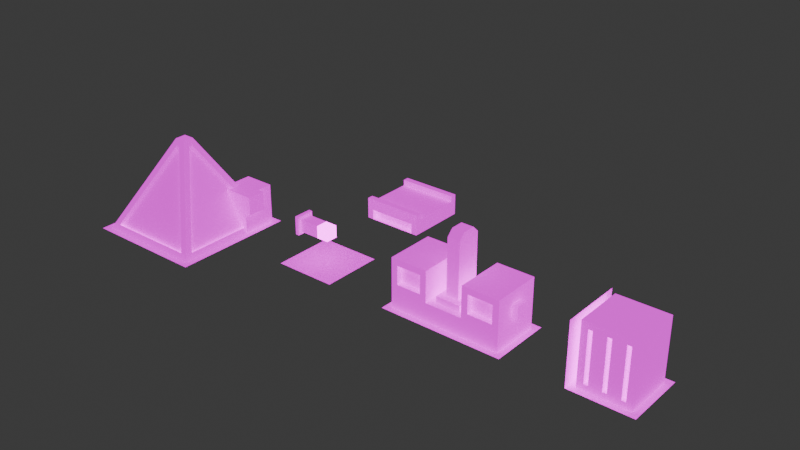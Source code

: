 # Source: Buildings.blend  (saved by Blender 4.4.30; exported with 4.5.12 LTS)
import bpy
from mathutils import Matrix  # noqa: F401  (used for matrix-valued properties, if any)

bpy.ops.wm.read_factory_settings(use_empty=True)
scene = bpy.context.scene
scene.name = 'Scene'

# ---- collections
col_collection = bpy.data.collections.new('Collection'); scene.collection.children.link(col_collection)

# ---- images (referenced by path relative to the original .blend; pixels are not part of the script)
import os
ASSET_DIR = os.environ.get("B2B_ASSET_DIR", "")  # directory of the original .blend (textures are referenced by path, not embedded)
HERE = os.path.dirname(os.path.abspath(__file__))  # packed textures are extracted next to this script under _unpacked/

def load_image(name, relpath, width, height, colorspace="sRGB"):
    """Load a texture the original file referenced (path relative to the .blend, or extracted next to this script)."""
    p = next((c for c in (os.path.join(HERE, relpath), os.path.join(ASSET_DIR, relpath)) if relpath and os.path.exists(c)), "")
    if p:
        img = bpy.data.images.load(p, check_existing=True)
        img.name = name
    else:  # same state as the original file: an image datablock whose file is absent (Cycles renders it pink)
        img = bpy.data.images.new(name, width, height)
        img.source = "FILE"
        img.filepath = "//" + (relpath or name)
    img.colorspace_settings.name = colorspace
    return img
img_imphenziapixpal_basecolor_2k_png = load_image('ImphenziaPixPal_BaseColor_2K.png', 'ImphenziaPixPal_BaseColor_2K.png', 1024, 1024, 'sRGB')
img_imphenziapixpal_emission_2k_png = load_image('ImphenziaPixPal_Emission_2K.png', 'ImphenziaPixPal_Emission_2K.png', 1024, 1024, 'sRGB')

# ---- materials (node trees are filled in below, after node groups)
mat_impmaterial = bpy.data.materials.new('ImpMaterial')
mat_impmaterial.diffuse_color = (1.0, 0.9432, 0.9432, 1.0)

# ---- material node trees
mat_impmaterial.use_nodes = True; mat_impmaterial.node_tree.nodes.clear()
_N = mat_impmaterial.node_tree.nodes; _L = mat_impmaterial.node_tree.links
n0 = _N.new('ShaderNodeOutputMaterial'); n0.name = 'Material Output'; n0.location = (300, 300)
n1 = _N.new('ShaderNodeBsdfPrincipled'); n1.name = 'Principled BSDF'; n1.location = (10, 300)
n1.inputs[2].default_value = 1.0
n1.inputs[28].default_value = 1.0
n2 = _N.new('ShaderNodeTexImage'); n2.name = 'Image Texture'; n2.location = (-381, 447)
n2.image = img_imphenziapixpal_basecolor_2k_png
n3 = _N.new('ShaderNodeTexImage'); n3.name = 'Image Texture.001'; n3.location = (-380, 116)
n3.image = img_imphenziapixpal_emission_2k_png
_L.new(n1.outputs[0], n0.inputs[0])
_L.new(n2.outputs[0], n1.inputs[0])
_L.new(n3.outputs[0], n1.inputs[27])
n0.is_active_output = True

# ---- world
world_world = bpy.data.worlds.new('World'); scene.world = world_world
world_world.use_nodes = True; world_world.node_tree.nodes.clear()
_N = world_world.node_tree.nodes; _L = world_world.node_tree.links
n0 = _N.new('ShaderNodeOutputWorld'); n0.name = 'World Output'; n0.location = (300, 300)
n1 = _N.new('ShaderNodeBackground'); n1.name = 'Background'; n1.location = (10, 300)
n1.inputs[0].default_value = (0.05088, 0.05088, 0.05088, 1.0)
_L.new(n1.outputs[0], n0.inputs[0])
n0.is_active_output = True
world_world.color = (0.05088, 0.05088, 0.05088)
world_world.sun_shadow_jitter_overblur = 0.0

# ---- meshes
me_grass = bpy.data.meshes.new('Grass')
me_grass.from_pydata([(-0.5, -0.5, 0.0), (0.5, -0.5, 0.0), (-0.5, 0.5, 0.0), (0.5, 0.5, 0.0)], [], [(0, 1, 3, 2)])
_uv = me_grass.uv_layers.new(name='UVMap')
_uv.uv.foreach_set('vector', [0.01479, 0.6612, 0.01479, 0.6612, 0.01479, 0.6612, 0.01479, 0.6612])
me_grass.materials.append(mat_impmaterial)
me_grass.update()
me_miner = bpy.data.meshes.new('Miner')
me_miner.from_pydata([(-1.5, -1.5, 0.0), (0.5, -1.5, 0.0), (-1.5, 0.5, 0.0), (0.5, 0.5, 0.0), (-1.4, 0.4, 0.0), (-1.4, -1.4, 0.0), (0.4, -1.4, 0.0), (0.4, 0.4, 0.0), (-0.59, -0.41, 1.5), (-0.59, -0.59, 1.5), (-0.41, -0.59, 1.5), (-0.41, -0.41, 1.5), (0.2418, 0.3525, 0.08799), (-1.242, 0.3525, 0.08799), (-0.5268, -0.3625, 1.412), (-0.4732, -0.3625, 1.412), (-1.242, -1.352, 0.08799), (0.2418, -1.352, 0.08799), (-0.4732, -0.6375, 1.412), (-0.5268, -0.6375, 1.412), (0.3525, -1.242, 0.08799), (0.3525, 0.2418, 0.08799), (-0.3625, -0.4732, 1.412), (-0.3625, -0.5268, 1.412), (-1.352, 0.2418, 0.08799), (-1.352, -1.242, 0.08799), (-0.6375, -0.5268, 1.412), (-0.6375, -0.4732, 1.412), (0.2418, 0.3525, -0.01201), (-1.242, 0.3525, -0.01201), (-0.4732, -0.3625, 1.312), (-0.5268, -0.3625, 1.312), (-1.242, -1.352, -0.01201), (0.2418, -1.352, -0.01201), (-0.5268, -0.6375, 1.312), (-0.4732, -0.6375, 1.312), (0.3525, -1.242, -0.01201), (0.3525, 0.2418, -0.01201), (-0.3625, -0.5268, 1.312), (-0.3625, -0.4732, 1.312), (-1.352, 0.2418, -0.01201), (-1.352, -1.242, -0.01201), (-0.6375, -0.4732, 1.312), (-0.6375, -0.5268, 1.312), (0.5, -0.1, 0.6), (0.5, 0.1, 0.6), (0.5, 0.1, 0.4), (0.5, -0.1, 0.4), (0.5, 0.05, 0.55), (0.5, -0.05, 0.55), (0.5, -0.05, 0.45), (0.5, 0.05, 0.45), (0.5, 0.15, 0.65), (0.4, 0.15, 0.65), (0.4, -0.15, 0.35), (0.4, 0.15, 0.35), (0.5, 0.15, 0.35), (0.5, -0.15, 0.65), (0.5, -0.15, 0.35), (0.4, 0.15, 0.0), (0.4, 0.4, 0.65), (0.4, 0.4, 0.35), (-0.1, 0.4, 0.65), (-0.1, 0.4, 0.35), (-0.1, 0.4, 0.0), (-0.1, -0.15, 0.65), (-0.1, -0.15, 0.35), (-0.1, -0.15, 0.0), (0.4, -0.15, 0.65), (0.4, -0.15, 0.0), (-0.1, 0.15, 0.65)], [], [(18, 19, 34, 35), (5, 4, 2, 0), (6, 5, 0, 1), (7, 6, 1, 3), (4, 7, 3, 2), (9, 10, 11, 8), (21, 22, 39, 37), (14, 15, 30, 31), (27, 24, 40, 42), (7, 4, 13, 12), (4, 8, 14, 13), (8, 11, 15, 14), (11, 7, 12, 15), (5, 6, 17, 16), (6, 10, 18, 17), (10, 9, 19, 18), (9, 5, 16, 19), (6, 7, 21, 20), (7, 11, 22, 21), (11, 10, 23, 22), (10, 6, 20, 23), (4, 5, 25, 24), (5, 9, 26, 25), (9, 8, 27, 26), (8, 4, 24, 27), (28, 29, 31, 30), (32, 33, 35, 34), (36, 37, 39, 38), (40, 41, 43, 42), (25, 26, 43, 41), (22, 23, 38, 39), (26, 27, 42, 43), (12, 13, 29, 28), (16, 17, 33, 32), (15, 12, 28, 30), (20, 21, 37, 36), (19, 16, 32, 34), (24, 25, 41, 40), (13, 14, 31, 29), (23, 20, 36, 38), (17, 18, 35, 33), (46, 47, 58, 56), (48, 49, 50, 51), (45, 44, 49, 48), (44, 47, 50, 49), (47, 46, 51, 50), (46, 45, 48, 51), (68, 57, 52, 53), (44, 45, 52, 57), (53, 52, 56, 55), (45, 46, 56, 52), (58, 54, 55, 56), (57, 68, 54, 58), (47, 44, 57, 58), (55, 54, 69, 59), (55, 59, 7, 61), (53, 55, 61, 60), (61, 7, 64, 63), (60, 61, 63, 62), (63, 64, 67, 66), (62, 63, 66, 65), (66, 67, 69, 54), (65, 66, 54, 68), (53, 60, 62, 70), (68, 53, 70, 65)])
_uv = me_miner.uv_layers.new(name='UVMap')
_uv.uv.foreach_set('vector', [0.01156, 0.7929, 0.01156, 0.7929, 0.01156, 0.7929, 0.01156, 0.7929, 0.01479, 0.6612, 0.01479, 0.6612, 0.01479, 0.6612, 0.01479, 0.6612, 0.01479, 0.6612, 0.01479, 0.6612, 0.01479, 0.6612, 0.01479, 0.6612, 0.01479, 0.6612, 0.01479, 0.6612, 0.01479, 0.6612, 0.01479, 0.6612, 0.01479, 0.6612, 0.01479, 0.6612, 0.01479, 0.6612, 0.01479, 0.6612, 0.01156, 0.7929, 0.01156, 0.7929, 0.01156, 0.7929, 0.01156, 0.7929, 0.01156, 0.7929, 0.01156, 0.7929, 0.01156, 0.7929, 0.01156, 0.7929, 0.01156, 0.7929, 0.01156, 0.7929, 0.01156, 0.7929, 0.01156, 0.7929, 0.01156, 0.7929, 0.01156, 0.7929, 0.01156, 0.7929, 0.01156, 0.7929, 0.01156, 0.7929, 0.01156, 0.7929, 0.01156, 0.7929, 0.01156, 0.7929, 0.01156, 0.7929, 0.01156, 0.7929, 0.01156, 0.7929, 0.01156, 0.7929, 0.01156, 0.7929, 0.01156, 0.7929, 0.01156, 0.7929, 0.01156, 0.7929, 0.01156, 0.7929, 0.01156, 0.7929, 0.01156, 0.7929, 0.01156, 0.7929, 0.01156, 0.7929, 0.01156, 0.7929, 0.01156, 0.7929, 0.01156, 0.7929, 0.01156, 0.7929, 0.01156, 0.7929, 0.01156, 0.7929, 0.01156, 0.7929, 0.01156, 0.7929, 0.01156, 0.7929, 0.01156, 0.7929, 0.01156, 0.7929, 0.01156, 0.7929, 0.01156, 0.7929, 0.01156, 0.7929, 0.01156, 0.7929, 0.01156, 0.7929, 0.01156, 0.7929, 0.01156, 0.7929, 0.01156, 0.7929, 0.01156, 0.7929, 0.01156, 0.7929, 0.01156, 0.7929, 0.01156, 0.7929, 0.01156, 0.7929, 0.01156, 0.7929, 0.01156, 0.7929, 0.01156, 0.7929, 0.01156, 0.7929, 0.01156, 0.7929, 0.01156, 0.7929, 0.01156, 0.7929, 0.01156, 0.7929, 0.01156, 0.7929, 0.01156, 0.7929, 0.01156, 0.7929, 0.01156, 0.7929, 0.01156, 0.7929, 0.01156, 0.7929, 0.01156, 0.7929, 0.01156, 0.7929, 0.01156, 0.7929, 0.01156, 0.7929, 0.01156, 0.7929, 0.01156, 0.7929, 0.01156, 0.7929, 0.01156, 0.7929, 0.01156, 0.7929, 0.01045, 0.7617, 0.01045, 0.7617, 0.01045, 0.7617, 0.01045, 0.7617, 0.01045, 0.7617, 0.01045, 0.7617, 0.01045, 0.7617, 0.01045, 0.7617, 0.01045, 0.7617, 0.01045, 0.7617, 0.01045, 0.7617, 0.01045, 0.7617, 0.01045, 0.7617, 0.01045, 0.7617, 0.01045, 0.7617, 0.01045, 0.7617, 0.01156, 0.7929, 0.01156, 0.7929, 0.01156, 0.7929, 0.01156, 0.7929, 0.01156, 0.7929, 0.01156, 0.7929, 0.01156, 0.7929, 0.01156, 0.7929, 0.01156, 0.7929, 0.01156, 0.7929, 0.01156, 0.7929, 0.01156, 0.7929, 0.01156, 0.7929, 0.01156, 0.7929, 0.01156, 0.7929, 0.01156, 0.7929, 0.01156, 0.7929, 0.01156, 0.7929, 0.01156, 0.7929, 0.01156, 0.7929, 0.01156, 0.7929, 0.01156, 0.7929, 0.01156, 0.7929, 0.01156, 0.7929, 0.01156, 0.7929, 0.01156, 0.7929, 0.01156, 0.7929, 0.01156, 0.7929, 0.01156, 0.7929, 0.01156, 0.7929, 0.01156, 0.7929, 0.01156, 0.7929, 0.01156, 0.7929, 0.01156, 0.7929, 0.01156, 0.7929, 0.01156, 0.7929, 0.01156, 0.7929, 0.01156, 0.7929, 0.01156, 0.7929, 0.01156, 0.7929, 0.01156, 0.7929, 0.01156, 0.7929, 0.01156, 0.7929, 0.01156, 0.7929, 0.01156, 0.7929, 0.01156, 0.7929, 0.01156, 0.7929, 0.01156, 0.7929, 0.01156, 0.7929, 0.01156, 0.7929, 0.01156, 0.7929, 0.01156, 0.7929, 0.07338, 0.5733, 0.07338, 0.5733, 0.07338, 0.5733, 0.07338, 0.5733, 0.07436, 0.628, 0.07436, 0.628, 0.07436, 0.628, 0.07436, 0.628, 0.07436, 0.628, 0.07436, 0.628, 0.07436, 0.628, 0.07436, 0.628, 0.07436, 0.628, 0.07436, 0.628, 0.07436, 0.628, 0.07436, 0.628, 0.07436, 0.628, 0.07436, 0.628, 0.07436, 0.628, 0.07436, 0.628, 0.01156, 0.7929, 0.01156, 0.7929, 0.01156, 0.7929, 0.01156, 0.7929, 0.01156, 0.7929, 0.01156, 0.7929, 0.01156, 0.7929, 0.01156, 0.7929, 0.01156, 0.7929, 0.01156, 0.7929, 0.01156, 0.7929, 0.01156, 0.7929, 0.01156, 0.7929, 0.01156, 0.7929, 0.01156, 0.7929, 0.01156, 0.7929, 0.01156, 0.7929, 0.01156, 0.7929, 0.01156, 0.7929, 0.01156, 0.7929, 0.01156, 0.7929, 0.01156, 0.7929, 0.01156, 0.7929, 0.01156, 0.7929, 0.01156, 0.7929, 0.01156, 0.7929, 0.01156, 0.7929, 0.01156, 0.7929, 0.01156, 0.7929, 0.01156, 0.7929, 0.01156, 0.7929, 0.01156, 0.7929, 0.01156, 0.7929, 0.01156, 0.7929, 0.01156, 0.7929, 0.01156, 0.7929, 0.01156, 0.7929, 0.01156, 0.7929, 0.01156, 0.7929, 0.01156, 0.7929, 0.01156, 0.7929, 0.01156, 0.7929, 0.01156, 0.7929, 0.01156, 0.7929, 0.01156, 0.7929, 0.01156, 0.7929, 0.01156, 0.7929, 0.01156, 0.7929, 0.01156, 0.7929, 0.01156, 0.7929, 0.01156, 0.7929, 0.01156, 0.7929, 0.01156, 0.7929, 0.01156, 0.7929, 0.01156, 0.7929, 0.01156, 0.7929, 0.01156, 0.7929, 0.01156, 0.7929, 0.01156, 0.7929, 0.01156, 0.7929, 0.01156, 0.7929, 0.01156, 0.7929, 0.01156, 0.7929, 0.01156, 0.7929, 0.01156, 0.7929, 0.01156, 0.7929, 0.01156, 0.7929, 0.01156, 0.7929, 0.01156, 0.7929, 0.01156, 0.7929, 0.01156, 0.7929, 0.01156, 0.7929])
me_miner.materials.append(mat_impmaterial)
me_miner.update()
me_pipe = bpy.data.meshes.new('Pipe')
me_pipe.from_pydata([(-0.5, -0.05, 0.45), (-0.5, -0.05, 0.55), (-0.5, 0.05, 0.45), (-0.5, 0.05, 0.55), (-0.1, -0.05, 0.45), (-0.1, -0.05, 0.55), (-0.1, 0.05, 0.45), (-0.1, 0.05, 0.55), (-0.5, 0.1, 0.4), (-0.5, -0.1, 0.4), (-0.5, -0.1, 0.6), (-0.5, 0.1, 0.6), (-0.1, 0.1, 0.6), (-0.1, 0.1, 0.4), (-0.1, -0.1, 0.4), (-0.1, -0.1, 0.6)], [], [(0, 1, 3, 2), (8, 11, 12, 13), (6, 7, 5, 4), (14, 15, 10, 9), (8, 13, 14, 9), (12, 11, 10, 15), (0, 2, 8, 9), (1, 0, 9, 10), (3, 1, 10, 11), (2, 3, 11, 8), (7, 6, 13, 12), (6, 4, 14, 13), (5, 7, 12, 15), (4, 5, 15, 14)])
_uv = me_pipe.uv_layers.new(name='UVMap')
_uv.uv.foreach_set('vector', [0.07513, 0.5736, 0.07513, 0.5736, 0.07513, 0.5736, 0.07513, 0.5736, 0.07435, 0.6291, 0.07435, 0.6291, 0.07435, 0.6291, 0.07435, 0.6291, 0.07435, 0.5744, 0.07435, 0.5744, 0.07435, 0.5744, 0.07435, 0.5744, 0.07435, 0.6291, 0.07435, 0.6291, 0.07435, 0.6291, 0.07435, 0.6291, 0.07435, 0.6291, 0.07435, 0.6291, 0.07435, 0.6291, 0.07435, 0.6291, 0.07435, 0.6291, 0.07435, 0.6291, 0.07435, 0.6291, 0.07435, 0.6291, 0.07435, 0.6291, 0.07435, 0.6291, 0.07435, 0.6291, 0.07435, 0.6291, 0.07435, 0.6291, 0.07435, 0.6291, 0.07435, 0.6291, 0.07435, 0.6291, 0.07435, 0.6291, 0.07435, 0.6291, 0.07435, 0.6291, 0.07435, 0.6291, 0.07435, 0.6291, 0.07435, 0.6291, 0.07435, 0.6291, 0.07435, 0.6291, 0.07435, 0.6291, 0.07435, 0.6291, 0.07435, 0.6291, 0.07435, 0.6291, 0.07435, 0.6291, 0.07435, 0.6291, 0.07435, 0.6291, 0.07435, 0.6291, 0.07435, 0.6291, 0.07435, 0.6291, 0.07435, 0.6291, 0.07435, 0.6291, 0.07435, 0.6291, 0.07435, 0.6291, 0.07435, 0.6291, 0.07435, 0.6291])
me_pipe.materials.append(mat_impmaterial)
me_pipe.update()
me_pipeend = bpy.data.meshes.new('PipeEnd')
me_pipeend.from_pydata([(-1.0, -0.6667, 1.0), (-1.0, 1.0, -5.667), (-1.0, 1.0, 1.0), (1.0, -0.6667, 1.0), (1.0, 1.0, -5.667), (1.0, 1.0, 1.0), (-1.0, -0.6667, 2.667), (-1.0, 1.0, 2.667), (1.0, 1.0, 2.667), (1.0, -0.6667, 2.667), (1.0, -7.333, 1.0), (-1.0, -7.333, 1.0), (1.0, -7.333, 2.667), (-1.0, -7.333, 2.667), (1.0, -9.0, 1.0), (-1.0, -9.0, 1.0), (1.0, -9.0, 2.667), (-1.0, -9.0, 2.667), (1.0, -7.333, -5.667), (-1.0, -7.333, -5.667), (1.0, -9.0, -5.667), (-1.0, -9.0, -5.667), (-1.0, 1.0, -7.333), (1.0, 1.0, -7.333), (1.0, -0.6667, -7.333), (1.0, -7.333, -7.333), (-1.0, -7.333, -7.333), (1.0, -9.0, -7.333), (-1.0, -9.0, -7.333), (1.0, -0.6667, -5.667), (-1.0, -0.6667, -5.667), (-1.0, -0.6667, -7.333)], [], [(30, 0, 2, 1), (1, 2, 5, 4), (4, 5, 3, 29), (29, 3, 0, 30), (20, 21, 28, 27), (3, 5, 8, 9), (8, 7, 6, 9), (2, 0, 6, 7), (3, 9, 12, 10), (5, 2, 7, 8), (10, 12, 16, 14), (9, 6, 13, 12), (0, 3, 10, 11), (6, 0, 11, 13), (15, 14, 16, 17), (14, 15, 21, 20), (13, 11, 15, 17), (12, 13, 17, 16), (21, 19, 26, 28), (10, 14, 20, 18), (11, 10, 18, 19), (15, 11, 19, 21), (22, 23, 24, 31), (26, 25, 27, 28), (1, 4, 23, 22), (30, 1, 22, 31), (4, 29, 24, 23), (18, 20, 27, 25), (26, 19, 30, 31), (25, 26, 31, 24), (18, 25, 24, 29), (19, 18, 29, 30)])
_uv = me_pipeend.uv_layers.new(name='UVMap')
_uv.uv.foreach_set('vector', [0.07467, 0.6055, 0.07467, 0.6055, 0.07467, 0.6055, 0.07467, 0.6055, 0.07467, 0.6055, 0.07467, 0.6055, 0.07467, 0.6055, 0.07467, 0.6055, 0.07467, 0.6055, 0.07467, 0.6055, 0.07467, 0.6055, 0.07467, 0.6055, 0.07467, 0.6055, 0.07467, 0.6055, 0.07467, 0.6055, 0.07467, 0.6055, 0.07467, 0.6055, 0.07467, 0.6055, 0.07467, 0.6055, 0.07467, 0.6055, 0.07467, 0.6055, 0.07467, 0.6055, 0.07467, 0.6055, 0.07467, 0.6055, 0.07467, 0.6055, 0.07467, 0.6055, 0.07467, 0.6055, 0.07467, 0.6055, 0.07467, 0.6055, 0.07467, 0.6055, 0.07467, 0.6055, 0.07467, 0.6055, 0.07467, 0.6055, 0.07467, 0.6055, 0.07467, 0.6055, 0.07467, 0.6055, 0.07467, 0.6055, 0.07467, 0.6055, 0.07467, 0.6055, 0.07467, 0.6055, 0.07467, 0.6055, 0.07467, 0.6055, 0.07467, 0.6055, 0.07467, 0.6055, 0.07467, 0.6055, 0.07467, 0.6055, 0.07467, 0.6055, 0.07467, 0.6055, 0.07467, 0.6055, 0.07467, 0.6055, 0.07467, 0.6055, 0.07467, 0.6055, 0.07467, 0.6055, 0.07467, 0.6055, 0.07467, 0.6055, 0.07467, 0.6055, 0.07467, 0.6055, 0.07467, 0.6055, 0.07467, 0.6055, 0.07467, 0.6055, 0.07467, 0.6055, 0.07467, 0.6055, 0.07467, 0.6055, 0.07467, 0.6055, 0.07467, 0.6055, 0.07467, 0.6055, 0.07467, 0.6055, 0.07467, 0.6055, 0.07467, 0.6055, 0.07467, 0.6055, 0.07467, 0.6055, 0.07467, 0.6055, 0.07467, 0.6055, 0.07467, 0.6055, 0.07467, 0.6055, 0.07467, 0.6055, 0.07467, 0.6055, 0.07467, 0.6055, 0.07467, 0.6055, 0.07467, 0.6055, 0.07467, 0.6055, 0.07467, 0.6055, 0.07467, 0.6055, 0.07467, 0.6055, 0.07467, 0.6055, 0.07467, 0.6055, 0.07467, 0.6055, 0.07467, 0.6055, 0.07467, 0.6055, 0.07467, 0.6055, 0.07467, 0.6055, 0.07467, 0.6055, 0.07467, 0.6055, 0.07467, 0.6055, 0.07467, 0.6055, 0.07467, 0.6055, 0.07467, 0.6055, 0.07467, 0.6055, 0.07467, 0.6055, 0.07467, 0.6055, 0.07467, 0.6055, 0.07467, 0.6055, 0.07467, 0.6055, 0.07467, 0.6055, 0.07467, 0.6055, 0.07467, 0.6055, 0.07467, 0.6055, 0.07467, 0.6055, 0.07467, 0.6055, 0.07467, 0.6055, 0.07467, 0.6055, 0.07467, 0.6055, 0.07467, 0.6055, 0.07467, 0.6055, 0.07467, 0.6055, 0.07467, 0.6055, 0.07467, 0.6055, 0.07467, 0.6055, 0.07467, 0.6055, 0.07467, 0.6055, 0.07467, 0.6055, 0.07467, 0.6055, 0.07467, 0.6055, 0.07467, 0.6055, 0.07467, 0.6055, 0.07467, 0.6055, 0.07467, 0.6055, 0.07467, 0.6055])
me_pipeend.materials.append(mat_impmaterial)
me_pipeend.update()
me_pipecenterfull = bpy.data.meshes.new('PipeCenterFull')
me_pipecenterfull.from_pydata([(-0.1, 0.1, 0.4), (-0.1, 0.1, 0.6), (0.1, 0.1, 0.6), (0.1, 0.1, 0.4), (-0.1, -0.1, 0.6), (-0.1, -0.1, 0.4), (0.1, -0.1, 0.4), (0.1, -0.1, 0.6)], [], [(0, 1, 2, 3), (5, 6, 7, 4), (1, 4, 7, 2), (0, 5, 4, 1), (2, 7, 6, 3), (3, 6, 5, 0)])
_uv = me_pipecenterfull.uv_layers.new(name='UVMap')
_uv.uv.foreach_set('vector', [0.07435, 0.6291, 0.07435, 0.6291, 0.07435, 0.6291, 0.07435, 0.6291, 0.07435, 0.6291, 0.07435, 0.6291, 0.07435, 0.6291, 0.07435, 0.6291, 0.07435, 0.6291, 0.07435, 0.6291, 0.07435, 0.6291, 0.07435, 0.6291, 0.07435, 0.6291, 0.07435, 0.6291, 0.07435, 0.6291, 0.07435, 0.6291, 0.07435, 0.6291, 0.07435, 0.6291, 0.07435, 0.6291, 0.07435, 0.6291, 0.07435, 0.6291, 0.07435, 0.6291, 0.07435, 0.6291, 0.07435, 0.6291])
me_pipecenterfull.materials.append(mat_impmaterial)
me_pipecenterfull.update()
me_pipecenteropen = bpy.data.meshes.new('PipeCenterOpen')
me_pipecenteropen.from_pydata([(-0.05, 0.1, 0.45), (-0.05, 0.1, 0.55), (0.05, 0.1, 0.55), (0.05, 0.1, 0.45), (-0.1, -0.05, 0.55), (-0.1, -0.05, 0.45), (0.05, -0.1, 0.45), (0.05, -0.1, 0.55), (-0.1, 0.05, 0.55), (-0.1, 0.05, 0.45), (0.1, 0.05, 0.45), (0.1, 0.05, 0.55), (-0.1, 0.1, 0.6), (-0.1, 0.1, 0.4), (-0.05, -0.1, 0.55), (-0.05, -0.1, 0.45), (-0.1, -0.1, 0.6), (-0.1, -0.1, 0.4), (0.1, -0.05, 0.45), (0.1, -0.05, 0.55), (0.1, 0.1, 0.6), (0.1, 0.1, 0.4), (0.1, -0.1, 0.6), (0.1, -0.1, 0.4)], [], [(0, 1, 2, 3), (15, 6, 7, 14), (12, 16, 22, 20), (9, 5, 4, 8), (11, 19, 18, 10), (21, 23, 17, 13), (1, 0, 13, 12), (0, 3, 21, 13), (2, 1, 12, 20), (3, 2, 20, 21), (9, 8, 12, 13), (4, 5, 17, 16), (8, 4, 16, 12), (5, 9, 13, 17), (15, 14, 16, 17), (6, 15, 17, 23), (14, 7, 22, 16), (7, 6, 23, 22), (11, 10, 21, 20), (18, 19, 22, 23), (19, 11, 20, 22), (10, 18, 23, 21)])
_uv = me_pipecenteropen.uv_layers.new(name='UVMap')
_uv.uv.foreach_set('vector', [0.07358, 0.5748, 0.07358, 0.5748, 0.07358, 0.5748, 0.07358, 0.5748, 0.07358, 0.5748, 0.07358, 0.5748, 0.07358, 0.5748, 0.07358, 0.5748, 0.07435, 0.6291, 0.07435, 0.6291, 0.07435, 0.6291, 0.07435, 0.6291, 0.07358, 0.5748, 0.07358, 0.5748, 0.07358, 0.5748, 0.07358, 0.5748, 0.07358, 0.5748, 0.07358, 0.5748, 0.07358, 0.5748, 0.07358, 0.5748, 0.07435, 0.6291, 0.07435, 0.6291, 0.07435, 0.6291, 0.07435, 0.6291, 0.07435, 0.6291, 0.07435, 0.6291, 0.07435, 0.6291, 0.07435, 0.6291, 0.07435, 0.6291, 0.07435, 0.6291, 0.07435, 0.6291, 0.07435, 0.6291, 0.07435, 0.6291, 0.07435, 0.6291, 0.07435, 0.6291, 0.07435, 0.6291, 0.07435, 0.6291, 0.07435, 0.6291, 0.07435, 0.6291, 0.07435, 0.6291, 0.07435, 0.6291, 0.07435, 0.6291, 0.07435, 0.6291, 0.07435, 0.6291, 0.07435, 0.6291, 0.07435, 0.6291, 0.07435, 0.6291, 0.07435, 0.6291, 0.07435, 0.6291, 0.07435, 0.6291, 0.07435, 0.6291, 0.07435, 0.6291, 0.07435, 0.6291, 0.07435, 0.6291, 0.07435, 0.6291, 0.07435, 0.6291, 0.07435, 0.6291, 0.07435, 0.6291, 0.07435, 0.6291, 0.07435, 0.6291, 0.07435, 0.6291, 0.07435, 0.6291, 0.07435, 0.6291, 0.07435, 0.6291, 0.07435, 0.6291, 0.07435, 0.6291, 0.07435, 0.6291, 0.07435, 0.6291, 0.07435, 0.6291, 0.07435, 0.6291, 0.07435, 0.6291, 0.07435, 0.6291, 0.07435, 0.6291, 0.07435, 0.6291, 0.07435, 0.6291, 0.07435, 0.6291, 0.07435, 0.6291, 0.07435, 0.6291, 0.07435, 0.6291, 0.07435, 0.6291, 0.07435, 0.6291, 0.07435, 0.6291, 0.07435, 0.6291, 0.07435, 0.6291, 0.07435, 0.6291, 0.07435, 0.6291, 0.07435, 0.6291, 0.07435, 0.6291])
me_pipecenteropen.materials.append(mat_impmaterial)
me_pipecenteropen.update()
me_grass_001 = bpy.data.meshes.new('Grass.001')
me_grass_001.from_pydata([(-0.5, -0.5, 0.0), (-0.5, 0.5, 0.0), (-0.5, -0.5, 1.0), (-0.5, 0.5, 1.0), (-0.5, 0.05, 0.45), (-0.5, -0.05, 0.45), (-0.5, 0.05, 0.55), (-0.5, -0.05, 0.55), (-0.5, 0.1, 0.4), (-0.5, -0.1, 0.4), (-0.5, 0.1, 0.6), (-0.5, -0.1, 0.6)], [], [(5, 4, 6, 7), (8, 9, 0, 1), (11, 10, 3, 2), (9, 11, 2, 0), (10, 8, 1, 3), (4, 5, 9, 8), (7, 6, 10, 11), (5, 7, 11, 9), (6, 4, 8, 10)])
_uv = me_grass_001.uv_layers.new(name='UVMap')
_uv.uv.foreach_set('vector', [0.01088, 0.5733, 0.01088, 0.5733, 0.01088, 0.5733, 0.01088, 0.5733, 0.3871, 0.7599, 0.3871, 0.7599, 0.3871, 0.7599, 0.3871, 0.7599, 0.3871, 0.7599, 0.3871, 0.7599, 0.3871, 0.7599, 0.3871, 0.7599, 0.3871, 0.7599, 0.3871, 0.7599, 0.3871, 0.7599, 0.3871, 0.7599, 0.3871, 0.7599, 0.3871, 0.7599, 0.3871, 0.7599, 0.3871, 0.7599, 0.01088, 0.628, 0.01088, 0.628, 0.01088, 0.628, 0.01088, 0.628, 0.01088, 0.628, 0.01088, 0.628, 0.01088, 0.628, 0.01088, 0.628, 0.01088, 0.628, 0.01088, 0.628, 0.01088, 0.628, 0.01088, 0.628, 0.01088, 0.628, 0.01088, 0.628, 0.01088, 0.628, 0.01088, 0.628])
me_grass_001.materials.append(mat_impmaterial)
me_grass_001.update()
me_processor = bpy.data.meshes.new('Processor')
me_processor.from_pydata([(-0.5, -0.5, 0.0), (1.5, -0.5, 0.0), (-0.5, 0.5, 0.0), (1.5, 0.5, 0.0), (1.4, 0.4, 0.0), (-0.4, 0.4, 0.0), (-0.4, -0.4, 0.0), (1.4, -0.4, 0.0), (0.8, -0.4, 0.0), (0.1667, -0.5, 0.0), (0.8333, -0.5, 0.0), (0.8333, 0.5, 0.0), (0.1667, 0.5, 0.0), (0.2, -0.4, 0.0), (0.8, 0.4, 0.0), (0.2, 0.4, 0.0), (-0.4, 0.4, 0.3), (-0.4, -0.4, 0.3), (0.8, -0.4, 0.3), (1.4, -0.4, 0.3), (1.4, 0.4, 0.3), (0.2, 0.4, 0.3), (0.2, -0.4, 0.3), (0.8, 0.4, 0.3), (-0.4, 0.4, 0.8), (-0.4, -0.4, 0.8), (0.8, -0.4, 0.8), (1.4, -0.4, 0.8), (1.4, 0.4, 0.8), (0.2, 0.4, 0.8), (0.2, -0.4, 0.8), (0.8, 0.4, 0.8), (0.3, -0.3, 0.3), (0.7, -0.3, 0.3), (0.7, 0.3, 0.3), (0.3, 0.3, 0.3), (0.3, -0.3, 0.4), (0.7, -0.3, 0.4), (0.3, 0.3, 0.4), (0.7, 0.3, 0.4), (0.4, -0.2, 0.4), (0.6, -0.2, 0.4), (0.6, 0.2, 0.4), (0.4, 0.2, 0.4), (0.4, -0.2, 1.3), (0.4, -0.1, 1.4), (0.6, -0.1, 1.4), (0.6, -0.2, 1.3), (0.4, 0.1, 1.4), (0.4, 0.2, 1.3), (0.6, 0.2, 1.3), (0.6, 0.1, 1.4), (1.4, -0.1, 0.4), (1.4, 0.1, 0.4), (1.4, 0.1, 0.6), (1.4, -0.1, 0.6), (1.5, -0.1, 0.4), (1.5, 0.1, 0.4), (1.5, -0.1, 0.6), (1.5, 0.1, 0.6), (1.5, -0.05, 0.45), (1.5, 0.05, 0.45), (1.5, 0.05, 0.55), (1.5, -0.05, 0.55), (-0.4, 0.1, 0.4), (-0.4, -0.1, 0.4), (-0.4, -0.1, 0.6), (-0.4, 0.1, 0.6), (-0.5, 0.1, 0.4), (-0.5, -0.1, 0.4), (-0.5, 0.1, 0.6), (-0.5, -0.1, 0.6), (0.9, -0.4, 0.4), (1.3, -0.4, 0.4), (1.3, -0.4, 0.7), (0.9, -0.4, 0.7), (0.1, 0.4, 0.4), (-0.3, 0.4, 0.4), (-0.3, 0.4, 0.7), (0.1, 0.4, 0.7), (1.3, 0.4, 0.4), (0.9, 0.4, 0.4), (0.9, 0.4, 0.7), (1.3, 0.4, 0.7), (-0.3, -0.4, 0.4), (0.1, -0.4, 0.4), (0.1, -0.4, 0.7), (-0.3, -0.4, 0.7), (0.9, -0.4, 0.4), (1.3, -0.4, 0.4), (0.9, -0.4, 0.7), (1.3, -0.4, 0.7), (0.1, 0.4, 0.4), (-0.3, 0.4, 0.4), (0.1, 0.4, 0.7), (-0.3, 0.4, 0.7), (1.3, 0.4, 0.4), (0.9, 0.4, 0.4), (1.3, 0.4, 0.7), (0.9, 0.4, 0.7), (-0.3, -0.4, 0.4), (0.1, -0.4, 0.4), (-0.3, -0.4, 0.7), (0.1, -0.4, 0.7), (0.1, 0.3, 0.4), (-0.3, 0.3, 0.4), (0.1, 0.3, 0.7), (-0.3, 0.3, 0.7), (1.3, 0.3, 0.4), (0.9, 0.3, 0.4), (1.3, 0.3, 0.7), (0.9, 0.3, 0.7), (0.9, -0.3, 0.4), (1.3, -0.3, 0.4), (0.9, -0.3, 0.7), (1.3, -0.3, 0.7), (-0.3, -0.3, 0.4), (0.1, -0.3, 0.4), (-0.3, -0.3, 0.7), (0.1, -0.3, 0.7), (-0.5, 0.05, 0.45), (-0.5, -0.05, 0.45), (-0.5, -0.05, 0.55), (-0.5, 0.05, 0.55)], [], [(10, 1, 7, 8), (1, 3, 4, 7), (12, 2, 5, 15), (2, 0, 6, 5), (6, 13, 22, 17), (4, 14, 23, 20), (5, 6, 17, 16), (3, 11, 14, 4), (11, 12, 15, 14), (0, 9, 13, 6), (9, 10, 8, 13), (84, 85, 101, 100), (79, 76, 92, 94), (34, 35, 38, 39), (15, 5, 16, 21), (8, 7, 19, 18), (14, 15, 21, 23), (13, 8, 18, 22), (7, 4, 20, 19), (26, 27, 28, 31), (25, 30, 29, 24), (22, 21, 29, 30), (80, 81, 97, 96), (75, 72, 88, 90), (53, 54, 59, 57), (67, 64, 68, 70), (23, 18, 26, 31), (22, 18, 33, 32), (18, 23, 34, 33), (23, 21, 35, 34), (21, 22, 32, 35), (42, 43, 49, 50), (35, 32, 36, 38), (33, 34, 39, 37), (32, 33, 37, 36), (36, 37, 41, 40), (37, 39, 42, 41), (39, 38, 43, 42), (38, 36, 40, 43), (43, 40, 44, 45, 48, 49), (45, 46, 51, 48), (41, 42, 50, 51, 46, 47), (44, 47, 46, 45), (50, 49, 48, 51), (40, 41, 47, 44), (19, 20, 53, 52), (20, 28, 54, 53), (28, 27, 55, 54), (27, 19, 52, 55), (60, 61, 62, 63), (52, 53, 57, 56), (54, 55, 58, 59), (55, 52, 56, 58), (56, 57, 61, 60), (57, 59, 62, 61), (59, 58, 63, 62), (58, 56, 60, 63), (16, 17, 65, 64), (17, 25, 66, 65), (25, 24, 67, 66), (24, 16, 64, 67), (120, 121, 122, 123), (65, 66, 71, 69), (64, 65, 69, 68), (66, 67, 70, 71), (18, 19, 73, 72), (19, 27, 74, 73), (27, 26, 75, 74), (26, 18, 72, 75), (21, 16, 77, 76), (16, 24, 78, 77), (24, 29, 79, 78), (29, 21, 76, 79), (20, 23, 81, 80), (23, 31, 82, 81), (31, 28, 83, 82), (28, 20, 80, 83), (17, 22, 85, 84), (22, 30, 86, 85), (30, 25, 87, 86), (25, 17, 84, 87), (91, 90, 114, 115), (97, 99, 111, 109), (94, 92, 104, 106), (101, 103, 119, 117), (73, 74, 91, 89), (83, 80, 96, 98), (77, 78, 95, 93), (87, 84, 100, 102), (74, 75, 90, 91), (81, 82, 99, 97), (78, 79, 94, 95), (85, 86, 103, 101), (82, 83, 98, 99), (86, 87, 102, 103), (72, 73, 89, 88), (76, 77, 93, 92), (104, 105, 107, 106), (108, 109, 111, 110), (96, 97, 109, 108), (93, 95, 107, 105), (92, 93, 105, 104), (99, 98, 110, 111), (98, 96, 108, 110), (95, 94, 106, 107), (112, 113, 115, 114), (116, 117, 119, 118), (100, 101, 117, 116), (90, 88, 112, 114), (103, 102, 118, 119), (102, 100, 116, 118), (89, 91, 115, 113), (88, 89, 113, 112), (68, 69, 121, 120), (69, 71, 122, 121), (71, 70, 123, 122), (70, 68, 120, 123)])
_uv = me_processor.uv_layers.new(name='UVMap')
_uv.uv.foreach_set('vector', [0.01479, 0.6612, 0.01479, 0.6612, 0.01479, 0.6612, 0.01479, 0.6612, 0.01479, 0.6612, 0.01479, 0.6612, 0.01479, 0.6612, 0.01479, 0.6612, 0.01479, 0.6612, 0.01479, 0.6612, 0.01479, 0.6612, 0.01479, 0.6612, 0.01479, 0.6612, 0.01479, 0.6612, 0.01479, 0.6612, 0.01479, 0.6612, 0.2615, 0.5899, 0.2615, 0.5899, 0.2615, 0.5899, 0.2615, 0.5899, 0.2615, 0.5899, 0.2615, 0.5899, 0.2615, 0.5899, 0.2615, 0.5899, 0.2615, 0.5899, 0.2615, 0.5899, 0.2615, 0.5899, 0.2615, 0.5899, 0.01479, 0.6612, 0.01479, 0.6612, 0.01479, 0.6612, 0.01479, 0.6612, 0.01479, 0.6612, 0.01479, 0.6612, 0.01479, 0.6612, 0.01479, 0.6612, 0.01479, 0.6612, 0.01479, 0.6612, 0.01479, 0.6612, 0.01479, 0.6612, 0.01479, 0.6612, 0.01479, 0.6612, 0.01479, 0.6612, 0.01479, 0.6612, 0.2621, 0.6046, 0.2621, 0.6046, 0.2621, 0.6046, 0.2621, 0.6046, 0.2621, 0.6046, 0.2621, 0.6046, 0.2621, 0.6046, 0.2621, 0.6046, 0.2849, 0.6274, 0.2849, 0.6274, 0.2849, 0.6274, 0.2849, 0.6274, 0.2615, 0.5899, 0.2615, 0.5899, 0.2615, 0.5899, 0.2615, 0.5899, 0.2615, 0.5899, 0.2615, 0.5899, 0.2615, 0.5899, 0.2615, 0.5899, 0.2615, 0.5899, 0.2615, 0.5899, 0.2615, 0.5899, 0.2615, 0.5899, 0.2615, 0.5899, 0.2615, 0.5899, 0.2615, 0.5899, 0.2615, 0.5899, 0.2615, 0.5899, 0.2615, 0.5899, 0.2615, 0.5899, 0.2615, 0.5899, 0.2621, 0.6046, 0.2621, 0.6046, 0.2621, 0.6046, 0.2621, 0.6046, 0.2621, 0.6046, 0.2621, 0.6046, 0.2621, 0.6046, 0.2621, 0.6046, 0.2621, 0.6046, 0.2621, 0.6046, 0.2621, 0.6046, 0.2621, 0.6046, 0.2621, 0.6046, 0.2621, 0.6046, 0.2621, 0.6046, 0.2621, 0.6046, 0.2621, 0.6046, 0.2621, 0.6046, 0.2621, 0.6046, 0.2621, 0.6046, 0.2621, 0.6046, 0.2621, 0.6046, 0.2621, 0.6046, 0.2621, 0.6046, 0.2621, 0.6046, 0.2621, 0.6046, 0.2621, 0.6046, 0.2621, 0.6046, 0.2621, 0.6046, 0.2621, 0.6046, 0.2621, 0.6046, 0.2621, 0.6046, 0.2621, 0.6046, 0.2621, 0.6046, 0.2621, 0.6046, 0.2621, 0.6046, 0.2621, 0.6046, 0.2621, 0.6046, 0.2621, 0.6046, 0.2621, 0.6046, 0.2621, 0.6046, 0.2621, 0.6046, 0.2621, 0.6046, 0.2621, 0.6046, 0.2621, 0.6046, 0.2621, 0.6046, 0.2621, 0.6046, 0.2621, 0.6046, 0.2621, 0.6046, 0.2621, 0.6046, 0.2621, 0.6046, 0.2621, 0.6046, 0.2849, 0.6274, 0.2849, 0.6274, 0.2849, 0.6274, 0.2849, 0.6274, 0.2849, 0.6274, 0.2849, 0.6274, 0.2849, 0.6274, 0.2849, 0.6274, 0.2849, 0.6274, 0.2849, 0.6274, 0.2849, 0.6274, 0.2849, 0.6274, 0.2849, 0.6274, 0.2849, 0.6274, 0.2849, 0.6274, 0.2849, 0.6274, 0.2849, 0.6274, 0.2849, 0.6274, 0.2849, 0.6274, 0.2849, 0.6274, 0.2849, 0.6274, 0.2849, 0.6274, 0.2849, 0.6274, 0.2849, 0.6274, 0.2849, 0.6274, 0.2849, 0.6274, 0.2849, 0.6274, 0.2849, 0.6274, 0.2621, 0.6046, 0.2621, 0.6046, 0.2621, 0.6046, 0.2621, 0.6046, 0.2621, 0.6046, 0.2621, 0.6046, 0.2621, 0.6046, 0.2621, 0.6046, 0.2621, 0.6046, 0.2621, 0.6046, 0.2621, 0.6046, 0.2621, 0.6046, 0.2621, 0.6046, 0.2621, 0.6046, 0.2621, 0.6046, 0.2621, 0.6046, 0.2621, 0.6046, 0.2621, 0.6046, 0.2621, 0.6046, 0.2621, 0.6046, 0.2621, 0.6046, 0.2621, 0.6046, 0.2621, 0.6046, 0.2621, 0.6046, 0.2621, 0.6046, 0.2621, 0.6046, 0.2621, 0.6046, 0.2621, 0.6046, 0.2621, 0.6046, 0.2621, 0.6046, 0.2621, 0.6046, 0.2621, 0.6046, 0.2621, 0.6046, 0.2621, 0.6046, 0.2621, 0.6046, 0.2621, 0.6046, 0.2621, 0.6046, 0.2621, 0.6046, 0.2621, 0.6046, 0.2621, 0.6046, 0.2621, 0.6046, 0.2621, 0.6046, 0.2621, 0.6046, 0.2621, 0.6046, 0.07508, 0.5745, 0.07508, 0.5745, 0.07508, 0.5745, 0.07508, 0.5745, 0.2621, 0.6046, 0.2621, 0.6046, 0.2621, 0.6046, 0.2621, 0.6046, 0.2621, 0.6046, 0.2621, 0.6046, 0.2621, 0.6046, 0.2621, 0.6046, 0.2621, 0.6046, 0.2621, 0.6046, 0.2621, 0.6046, 0.2621, 0.6046, 0.07385, 0.6286, 0.07385, 0.6286, 0.07385, 0.6286, 0.07385, 0.6286, 0.07385, 0.6286, 0.07385, 0.6286, 0.07385, 0.6286, 0.07385, 0.6286, 0.07385, 0.6286, 0.07385, 0.6286, 0.07385, 0.6286, 0.07385, 0.6286, 0.07385, 0.6286, 0.07385, 0.6286, 0.07385, 0.6286, 0.07385, 0.6286, 0.2621, 0.6046, 0.2621, 0.6046, 0.2621, 0.6046, 0.2621, 0.6046, 0.2621, 0.6046, 0.2621, 0.6046, 0.2621, 0.6046, 0.2621, 0.6046, 0.2621, 0.6046, 0.2621, 0.6046, 0.2621, 0.6046, 0.2621, 0.6046, 0.2621, 0.6046, 0.2621, 0.6046, 0.2621, 0.6046, 0.2621, 0.6046, 0.07508, 0.5745, 0.07508, 0.5745, 0.07508, 0.5745, 0.07508, 0.5745, 0.2621, 0.6046, 0.2621, 0.6046, 0.2621, 0.6046, 0.2621, 0.6046, 0.2621, 0.6046, 0.2621, 0.6046, 0.2621, 0.6046, 0.2621, 0.6046, 0.2621, 0.6046, 0.2621, 0.6046, 0.2621, 0.6046, 0.2621, 0.6046, 0.2621, 0.6046, 0.2621, 0.6046, 0.2621, 0.6046, 0.2621, 0.6046, 0.2621, 0.6046, 0.2621, 0.6046, 0.2621, 0.6046, 0.2621, 0.6046, 0.2621, 0.6046, 0.2621, 0.6046, 0.2621, 0.6046, 0.2621, 0.6046, 0.2621, 0.6046, 0.2621, 0.6046, 0.2621, 0.6046, 0.2621, 0.6046, 0.2621, 0.6046, 0.2621, 0.6046, 0.2621, 0.6046, 0.2621, 0.6046, 0.2621, 0.6046, 0.2621, 0.6046, 0.2621, 0.6046, 0.2621, 0.6046, 0.2621, 0.6046, 0.2621, 0.6046, 0.2621, 0.6046, 0.2621, 0.6046, 0.2621, 0.6046, 0.2621, 0.6046, 0.2621, 0.6046, 0.2621, 0.6046, 0.2621, 0.6046, 0.2621, 0.6046, 0.2621, 0.6046, 0.2621, 0.6046, 0.2621, 0.6046, 0.2621, 0.6046, 0.2621, 0.6046, 0.2621, 0.6046, 0.2621, 0.6046, 0.2621, 0.6046, 0.2621, 0.6046, 0.2621, 0.6046, 0.2621, 0.6046, 0.2621, 0.6046, 0.2621, 0.6046, 0.2621, 0.6046, 0.2621, 0.6046, 0.2621, 0.6046, 0.2621, 0.6046, 0.2621, 0.6046, 0.2621, 0.6046, 0.2621, 0.6046, 0.2621, 0.6046, 0.2621, 0.6046, 0.2621, 0.6046, 0.2621, 0.6046, 0.2621, 0.6046, 0.2621, 0.6046, 0.2621, 0.6046, 0.2621, 0.6046, 0.2621, 0.6046, 0.2621, 0.6046, 0.2621, 0.6046, 0.2621, 0.6046, 0.2621, 0.6046, 0.2621, 0.6046, 0.2621, 0.6046, 0.2621, 0.6046, 0.2621, 0.6046, 0.2621, 0.6046, 0.2621, 0.6046, 0.2621, 0.6046, 0.2621, 0.6046, 0.2621, 0.6046, 0.2621, 0.6046, 0.2621, 0.6046, 0.2621, 0.6046, 0.2621, 0.6046, 0.2621, 0.6046, 0.2621, 0.6046, 0.2621, 0.6046, 0.2621, 0.6046, 0.2621, 0.6046, 0.2621, 0.6046, 0.2621, 0.6046, 0.2621, 0.6046, 0.2621, 0.6046, 0.2621, 0.6046, 0.2621, 0.6046, 0.2621, 0.6046, 0.2621, 0.6046, 0.2621, 0.6046, 0.2621, 0.6046, 0.2621, 0.6046, 0.2621, 0.6046, 0.2621, 0.6046, 0.2621, 0.6046, 0.2621, 0.6046, 0.2621, 0.6046, 0.2621, 0.6046, 0.2621, 0.6046, 0.2621, 0.6046, 0.2621, 0.6046, 0.2621, 0.6046, 0.2621, 0.6046, 0.2621, 0.6046, 0.2621, 0.6046, 0.2621, 0.6046, 0.2621, 0.6046, 0.2621, 0.6046, 0.2621, 0.6046, 0.2621, 0.6046, 0.2621, 0.6046, 0.2621, 0.6046, 0.2621, 0.6046, 0.2621, 0.6046, 0.2621, 0.6046, 0.2621, 0.6046, 0.2621, 0.6046, 0.2621, 0.6046, 0.2621, 0.6046, 0.2621, 0.6046, 0.2621, 0.6046, 0.2621, 0.6046, 0.2621, 0.6046, 0.2621, 0.6046, 0.2615, 0.5819, 0.2615, 0.5819, 0.2615, 0.5819, 0.2615, 0.5819, 0.2615, 0.5819, 0.2615, 0.5819, 0.2615, 0.5819, 0.2615, 0.5819, 0.2621, 0.6046, 0.2621, 0.6046, 0.2621, 0.6046, 0.2621, 0.6046, 0.2621, 0.6046, 0.2621, 0.6046, 0.2621, 0.6046, 0.2621, 0.6046, 0.2621, 0.6046, 0.2621, 0.6046, 0.2621, 0.6046, 0.2621, 0.6046, 0.2621, 0.6046, 0.2621, 0.6046, 0.2621, 0.6046, 0.2621, 0.6046, 0.2621, 0.6046, 0.2621, 0.6046, 0.2621, 0.6046, 0.2621, 0.6046, 0.2621, 0.6046, 0.2621, 0.6046, 0.2621, 0.6046, 0.2621, 0.6046, 0.2615, 0.5819, 0.2615, 0.5819, 0.2615, 0.5819, 0.2615, 0.5819, 0.2615, 0.5819, 0.2615, 0.5819, 0.2615, 0.5819, 0.2615, 0.5819, 0.2621, 0.6046, 0.2621, 0.6046, 0.2621, 0.6046, 0.2621, 0.6046, 0.2621, 0.6046, 0.2621, 0.6046, 0.2621, 0.6046, 0.2621, 0.6046, 0.2621, 0.6046, 0.2621, 0.6046, 0.2621, 0.6046, 0.2621, 0.6046, 0.2621, 0.6046, 0.2621, 0.6046, 0.2621, 0.6046, 0.2621, 0.6046, 0.2621, 0.6046, 0.2621, 0.6046, 0.2621, 0.6046, 0.2621, 0.6046, 0.2621, 0.6046, 0.2621, 0.6046, 0.2621, 0.6046, 0.2621, 0.6046, 0.07446, 0.6298, 0.07446, 0.6298, 0.07446, 0.6298, 0.07446, 0.6298, 0.07446, 0.6298, 0.07446, 0.6298, 0.07446, 0.6298, 0.07446, 0.6298, 0.07446, 0.6298, 0.07446, 0.6298, 0.07446, 0.6298, 0.07446, 0.6298, 0.07446, 0.6298, 0.07446, 0.6298, 0.07446, 0.6298, 0.07446, 0.6298])
me_processor.materials.append(mat_impmaterial)
me_processor.update()
me_storage = bpy.data.meshes.new('Storage')
me_storage.from_pydata([(-0.5, -0.5, 0.0), (0.5, -0.5, 0.0), (-0.5, 0.5, 0.0), (0.5, 0.5, 0.0), (-0.4, -0.4, 0.0), (0.4, -0.4, 0.0), (0.4, 0.4, 0.0), (-0.4, 0.4, 0.0), (-0.4, 0.4, 1.0), (-0.4, -0.4, 1.0), (0.4, -0.4, 1.0), (0.4, 0.4, 1.0), (-0.4, 0.1, 0.4), (-0.4, -0.1, 0.4), (-0.4, -0.1, 0.6), (-0.4, 0.1, 0.6), (-0.5, 0.1, 0.4), (-0.5, -0.1, 0.4), (-0.5, 0.1, 0.6), (-0.5, -0.1, 0.6), (-0.5, 0.05, 0.45), (-0.5, -0.05, 0.45), (-0.5, -0.05, 0.55), (-0.5, 0.05, 0.55), (-0.1333, -0.4, 0.0), (0.1333, -0.4, 0.0), (0.1333, 0.4, 0.0), (-0.1333, 0.4, 0.0), (-0.1667, -0.5, 0.0), (0.1667, -0.5, 0.0), (0.1667, 0.5, 0.0), (-0.1667, 0.5, 0.0), (-0.1333, -0.4, 1.0), (0.1333, -0.4, 1.0), (0.1333, 0.4, 1.0), (-0.1333, 0.4, 1.0), (0.2333, -0.4, 0.1), (0.3, -0.4, 0.1), (0.3, -0.4, 0.9), (0.2333, -0.4, 0.9), (-0.3, -0.4, 0.1), (-0.2333, -0.4, 0.1), (-0.2333, -0.4, 0.9), (-0.3, -0.4, 0.9), (-0.03333, -0.4, 0.1), (0.03333, -0.4, 0.1), (0.03333, -0.4, 0.9), (-0.03333, -0.4, 0.9), (-0.2333, 0.4, 0.1), (-0.3, 0.4, 0.1), (-0.3, 0.4, 0.9), (-0.2333, 0.4, 0.9), (0.3, 0.4, 0.1), (0.2333, 0.4, 0.1), (0.2333, 0.4, 0.9), (0.3, 0.4, 0.9), (0.03333, 0.4, 0.1), (-0.03333, 0.4, 0.1), (-0.03333, 0.4, 0.9), (0.03333, 0.4, 0.9), (-0.2333, 0.3, 0.1), (-0.3, 0.3, 0.1), (-0.2333, 0.3, 0.9), (-0.3, 0.3, 0.9), (0.3, 0.3, 0.1), (0.2333, 0.3, 0.1), (0.3, 0.3, 0.9), (0.2333, 0.3, 0.9), (0.03333, 0.3, 0.1), (-0.03333, 0.3, 0.1), (0.03333, 0.3, 0.9), (-0.03333, 0.3, 0.9), (0.2333, -0.3, 0.1), (0.3, -0.3, 0.1), (0.2333, -0.3, 0.9), (0.3, -0.3, 0.9), (-0.3, -0.3, 0.1), (-0.2333, -0.3, 0.1), (-0.3, -0.3, 0.9), (-0.2333, -0.3, 0.9), (-0.03333, -0.3, 0.1), (0.03333, -0.3, 0.1), (-0.03333, -0.3, 0.9), (0.03333, -0.3, 0.9)], [], [(50, 51, 62, 63), (29, 1, 5, 25), (1, 3, 6, 5), (31, 2, 7, 27), (2, 0, 4, 7), (33, 10, 11, 34), (41, 42, 79, 77), (5, 6, 11, 10), (14, 15, 18, 19), (7, 4, 13, 12), (4, 9, 14, 13), (9, 8, 15, 14), (8, 7, 12, 15), (20, 21, 22, 23), (15, 12, 16, 18), (13, 14, 19, 17), (12, 13, 17, 16), (16, 17, 21, 20), (17, 19, 22, 21), (19, 18, 23, 22), (18, 16, 20, 23), (38, 39, 74, 75), (44, 45, 81, 80), (9, 32, 35, 8), (32, 33, 34, 35), (3, 30, 26, 6), (30, 31, 27, 26), (0, 28, 24, 4), (28, 29, 25, 24), (56, 57, 69, 68), (55, 52, 64, 66), (25, 5, 37, 36), (5, 10, 38, 37), (10, 33, 39, 38), (33, 25, 36, 39), (4, 24, 41, 40), (24, 32, 42, 41), (32, 9, 43, 42), (9, 4, 40, 43), (24, 25, 45, 44), (25, 33, 46, 45), (33, 32, 47, 46), (32, 24, 44, 47), (27, 7, 49, 48), (7, 8, 50, 49), (8, 35, 51, 50), (35, 27, 48, 51), (6, 26, 53, 52), (26, 34, 54, 53), (34, 11, 55, 54), (11, 6, 52, 55), (26, 27, 57, 56), (27, 35, 58, 57), (35, 34, 59, 58), (34, 26, 56, 59), (60, 61, 63, 62), (64, 65, 67, 66), (68, 69, 71, 70), (53, 54, 67, 65), (59, 56, 68, 70), (48, 49, 61, 60), (54, 55, 66, 67), (57, 58, 71, 69), (51, 48, 60, 62), (52, 53, 65, 64), (58, 59, 70, 71), (49, 50, 63, 61), (72, 73, 75, 74), (76, 77, 79, 78), (80, 81, 83, 82), (47, 44, 80, 82), (36, 37, 73, 72), (42, 43, 78, 79), (45, 46, 83, 81), (39, 36, 72, 74), (40, 41, 77, 76), (46, 47, 82, 83), (37, 38, 75, 73), (43, 40, 76, 78)])
_uv = me_storage.uv_layers.new(name='UVMap')
_uv.uv.foreach_set('vector', [0.01091, 0.9069, 0.01091, 0.9069, 0.01091, 0.9069, 0.01091, 0.9069, 0.01479, 0.6612, 0.01479, 0.6612, 0.01479, 0.6612, 0.01479, 0.6612, 0.01479, 0.6612, 0.01479, 0.6612, 0.01479, 0.6612, 0.01479, 0.6612, 0.01479, 0.6612, 0.01479, 0.6612, 0.01479, 0.6612, 0.01479, 0.6612, 0.01479, 0.6612, 0.01479, 0.6612, 0.01479, 0.6612, 0.01479, 0.6612, 0.01091, 0.9069, 0.01091, 0.9069, 0.01091, 0.9069, 0.01091, 0.9069, 0.01091, 0.9069, 0.01091, 0.9069, 0.01091, 0.9069, 0.01091, 0.9069, 0.01091, 0.9069, 0.01091, 0.9069, 0.01091, 0.9069, 0.01091, 0.9069, 0.01091, 0.9069, 0.01091, 0.9069, 0.01091, 0.9069, 0.01091, 0.9069, 0.01091, 0.9069, 0.01091, 0.9069, 0.01091, 0.9069, 0.01091, 0.9069, 0.01091, 0.9069, 0.01091, 0.9069, 0.01091, 0.9069, 0.01091, 0.9069, 0.01091, 0.9069, 0.01091, 0.9069, 0.01091, 0.9069, 0.01091, 0.9069, 0.01091, 0.9069, 0.01091, 0.9069, 0.01091, 0.9069, 0.01091, 0.9069, 0.07569, 0.5732, 0.07569, 0.5732, 0.07569, 0.5732, 0.07569, 0.5732, 0.01091, 0.9069, 0.01091, 0.9069, 0.01091, 0.9069, 0.01091, 0.9069, 0.01091, 0.9069, 0.01091, 0.9069, 0.01091, 0.9069, 0.01091, 0.9069, 0.01091, 0.9069, 0.01091, 0.9069, 0.01091, 0.9069, 0.01091, 0.9069, 0.07323, 0.6292, 0.07323, 0.6292, 0.07323, 0.6292, 0.07323, 0.6292, 0.07323, 0.6292, 0.07323, 0.6292, 0.07323, 0.6292, 0.07323, 0.6292, 0.07323, 0.6292, 0.07323, 0.6292, 0.07323, 0.6292, 0.07323, 0.6292, 0.07323, 0.6292, 0.07323, 0.6292, 0.07323, 0.6292, 0.07323, 0.6292, 0.01091, 0.9069, 0.01091, 0.9069, 0.01091, 0.9069, 0.01091, 0.9069, 0.01091, 0.9069, 0.01091, 0.9069, 0.01091, 0.9069, 0.01091, 0.9069, 0.01091, 0.9069, 0.01091, 0.9069, 0.01091, 0.9069, 0.01091, 0.9069, 0.01091, 0.9069, 0.01091, 0.9069, 0.01091, 0.9069, 0.01091, 0.9069, 0.01479, 0.6612, 0.01479, 0.6612, 0.01479, 0.6612, 0.01479, 0.6612, 0.01479, 0.6612, 0.01479, 0.6612, 0.01479, 0.6612, 0.01479, 0.6612, 0.01479, 0.6612, 0.01479, 0.6612, 0.01479, 0.6612, 0.01479, 0.6612, 0.01479, 0.6612, 0.01479, 0.6612, 0.01479, 0.6612, 0.01479, 0.6612, 0.01091, 0.9069, 0.01091, 0.9069, 0.01091, 0.9069, 0.01091, 0.9069, 0.01091, 0.9069, 0.01091, 0.9069, 0.01091, 0.9069, 0.01091, 0.9069, 0.01091, 0.9069, 0.01091, 0.9069, 0.01091, 0.9069, 0.01091, 0.9069, 0.01091, 0.9069, 0.01091, 0.9069, 0.01091, 0.9069, 0.01091, 0.9069, 0.01091, 0.9069, 0.01091, 0.9069, 0.01091, 0.9069, 0.01091, 0.9069, 0.01091, 0.9069, 0.01091, 0.9069, 0.01091, 0.9069, 0.01091, 0.9069, 0.01091, 0.9069, 0.01091, 0.9069, 0.01091, 0.9069, 0.01091, 0.9069, 0.01091, 0.9069, 0.01091, 0.9069, 0.01091, 0.9069, 0.01091, 0.9069, 0.01091, 0.9069, 0.01091, 0.9069, 0.01091, 0.9069, 0.01091, 0.9069, 0.01091, 0.9069, 0.01091, 0.9069, 0.01091, 0.9069, 0.01091, 0.9069, 0.01091, 0.9069, 0.01091, 0.9069, 0.01091, 0.9069, 0.01091, 0.9069, 0.01091, 0.9069, 0.01091, 0.9069, 0.01091, 0.9069, 0.01091, 0.9069, 0.01091, 0.9069, 0.01091, 0.9069, 0.01091, 0.9069, 0.01091, 0.9069, 0.01091, 0.9069, 0.01091, 0.9069, 0.01091, 0.9069, 0.01091, 0.9069, 0.01091, 0.9069, 0.01091, 0.9069, 0.01091, 0.9069, 0.01091, 0.9069, 0.01091, 0.9069, 0.01091, 0.9069, 0.01091, 0.9069, 0.01091, 0.9069, 0.01091, 0.9069, 0.01091, 0.9069, 0.01091, 0.9069, 0.01091, 0.9069, 0.01091, 0.9069, 0.01091, 0.9069, 0.01091, 0.9069, 0.01091, 0.9069, 0.01091, 0.9069, 0.01091, 0.9069, 0.01091, 0.9069, 0.01091, 0.9069, 0.01091, 0.9069, 0.01091, 0.9069, 0.01091, 0.9069, 0.01091, 0.9069, 0.01091, 0.9069, 0.01091, 0.9069, 0.01091, 0.9069, 0.01091, 0.9069, 0.01091, 0.9069, 0.01091, 0.9069, 0.01091, 0.9069, 0.01091, 0.9069, 0.01091, 0.9069, 0.01091, 0.9069, 0.01091, 0.9069, 0.01091, 0.9069, 0.01091, 0.9069, 0.01091, 0.9069, 0.01091, 0.9069, 0.01091, 0.9069, 0.01091, 0.9069, 0.01091, 0.9069, 0.01091, 0.9069, 0.01091, 0.9069, 0.01091, 0.9069, 0.01091, 0.9069, 0.01091, 0.9069, 0.01091, 0.9069, 0.4011, 0.7535, 0.4011, 0.7535, 0.4011, 0.7535, 0.4011, 0.7535, 0.4011, 0.7535, 0.4011, 0.7535, 0.4011, 0.7535, 0.4011, 0.7535, 0.4011, 0.7535, 0.4011, 0.7535, 0.4011, 0.7535, 0.4011, 0.7535, 0.01091, 0.9069, 0.01091, 0.9069, 0.01091, 0.9069, 0.01091, 0.9069, 0.01091, 0.9069, 0.01091, 0.9069, 0.01091, 0.9069, 0.01091, 0.9069, 0.01091, 0.9069, 0.01091, 0.9069, 0.01091, 0.9069, 0.01091, 0.9069, 0.01091, 0.9069, 0.01091, 0.9069, 0.01091, 0.9069, 0.01091, 0.9069, 0.01091, 0.9069, 0.01091, 0.9069, 0.01091, 0.9069, 0.01091, 0.9069, 0.01091, 0.9069, 0.01091, 0.9069, 0.01091, 0.9069, 0.01091, 0.9069, 0.01091, 0.9069, 0.01091, 0.9069, 0.01091, 0.9069, 0.01091, 0.9069, 0.01091, 0.9069, 0.01091, 0.9069, 0.01091, 0.9069, 0.01091, 0.9069, 0.01091, 0.9069, 0.01091, 0.9069, 0.01091, 0.9069, 0.01091, 0.9069, 0.4024, 0.7535, 0.4024, 0.7535, 0.4024, 0.7535, 0.4024, 0.7535, 0.4024, 0.7535, 0.4024, 0.7535, 0.4024, 0.7535, 0.4024, 0.7535, 0.4024, 0.7535, 0.4024, 0.7535, 0.4024, 0.7535, 0.4024, 0.7535, 0.01091, 0.9069, 0.01091, 0.9069, 0.01091, 0.9069, 0.01091, 0.9069, 0.01091, 0.9069, 0.01091, 0.9069, 0.01091, 0.9069, 0.01091, 0.9069, 0.01091, 0.9069, 0.01091, 0.9069, 0.01091, 0.9069, 0.01091, 0.9069, 0.01091, 0.9069, 0.01091, 0.9069, 0.01091, 0.9069, 0.01091, 0.9069, 0.01091, 0.9069, 0.01091, 0.9069, 0.01091, 0.9069, 0.01091, 0.9069, 0.01091, 0.9069, 0.01091, 0.9069, 0.01091, 0.9069, 0.01091, 0.9069, 0.01091, 0.9069, 0.01091, 0.9069, 0.01091, 0.9069, 0.01091, 0.9069, 0.01091, 0.9069, 0.01091, 0.9069, 0.01091, 0.9069, 0.01091, 0.9069, 0.01091, 0.9069, 0.01091, 0.9069, 0.01091, 0.9069, 0.01091, 0.9069])
me_storage.materials.append(mat_impmaterial)
me_storage.update()
me_belt = bpy.data.meshes.new('Belt')
me_belt.from_pydata([(-0.4, 0.4, 0.0), (0.4, 0.4, 0.0), (-0.4, 0.4, 0.25), (0.5, -0.4, 0.0), (0.5, 0.4, 0.0), (0.5, -0.4, 0.25), (0.5, 0.4, 0.25), (-0.5, 0.4, 0.0), (-0.5, -0.4, 0.0), (-0.5, 0.4, 0.25), (-0.5, -0.4, 0.25), (0.4, 0.5, 0.0), (0.5, 0.5, 0.25), (0.5, 0.5, 0.0), (-0.5, 0.5, 0.0), (-0.5, 0.5, 0.25), (0.4, -0.5, 0.0), (0.5, -0.5, 0.0), (0.5, -0.5, 0.25), (-0.4, -0.5, 0.25), (-0.4, -0.5, 0.0), (-0.5, -0.5, 0.25), (-0.5, -0.5, 0.0), (-0.5, -0.4, 0.35), (-0.4, -0.4, 0.35), (-0.5, -0.5, 0.35), (-0.4, -0.5, 0.35), (0.5, -0.4, 0.35), (0.5, -0.5, 0.35), (0.4, 0.4, 0.35), (0.5, 0.4, 0.35), (0.4, 0.5, 0.35), (0.5, 0.5, 0.35), (-0.5, 0.4, 0.35), (-0.4, 0.4, 0.35), (-0.5, 0.5, 0.35), (-0.4, 0.5, 0.35), (-0.4, -0.4, 0.0), (0.4, -0.4, 0.0), (-0.4, -0.4, 0.25), (0.4, 0.4, 0.25), (0.4, -0.4, 0.25), (0.4, -0.5, 0.25), (0.4, -0.4, 0.35), (0.4, -0.5, 0.35), (-0.4, 0.5, 0.0), (-0.4, 0.4, 0.08333), (-0.4, 0.4, 0.1667), (0.5, 0.4, 0.1667), (0.5, 0.4, 0.08333), (0.5, -0.4, 0.08333), (0.5, -0.4, 0.1667), (-0.5, 0.4, 0.08333), (-0.5, 0.4, 0.1667), (-0.5, -0.4, 0.1667), (-0.5, -0.4, 0.08333), (0.5, 0.5, 0.1667), (0.5, 0.5, 0.08333), (-0.5, 0.5, 0.08333), (-0.5, 0.5, 0.1667), (0.5, -0.5, 0.08333), (0.5, -0.5, 0.1667), (-0.4, -0.5, 0.1667), (-0.4, -0.5, 0.08333), (-0.5, -0.5, 0.1667), (-0.5, -0.5, 0.08333), (0.4, 0.4, 0.08333), (0.4, -0.4, 0.08333), (0.4, -0.4, 0.1667), (-0.4, -0.4, 0.1667), (-0.4, -0.4, 0.08333), (0.4, 0.5, 0.08333), (0.4, -0.5, 0.08333), (0.4, -0.5, 0.1667), (-0.4, 0.5, 0.08333), (-0.4, 0.5, 0.1667), (0.4, 0.4, 0.1667), (0.4, 0.5, 0.1667), (0.4, 0.5, 0.25), (-0.4, 0.5, 0.25), (0.5, 0.0, 0.0), (0.5, 0.0, 0.25), (-0.5, 0.1333, 0.0), (-0.5, -0.1333, 0.0), (-0.5, 0.1333, 0.25), (-0.5, -0.1333, 0.25), (-0.4, 0.2333, 0.25), (-0.4, -0.2333, 0.25), (0.4, 0.0, 0.25), (-0.5, -0.1333, 0.08333), (-0.5, 0.1333, 0.08333), (-0.5, -0.1333, 0.1667), (-0.5, 0.1333, 0.1667), (0.5, 0.0, 0.08333), (0.5, 0.0, 0.1667), (0.1333, 0.4, 0.0), (-0.1333, 0.4, 0.0), (-0.1333, -0.4, 0.0), (0.1333, -0.4, 0.0), (-0.1333, 0.4, 0.25), (0.1333, 0.4, 0.25), (-0.1333, -0.4, 0.25), (0.1333, -0.4, 0.25), (-0.1333, -0.5, 0.0), (0.1333, -0.5, 0.0), (0.1333, 0.5, 0.0), (-0.1333, 0.5, 0.0), (-0.1333, 0.5, 0.25), (0.1333, 0.5, 0.25), (0.1333, -0.4, 0.08333), (-0.1333, -0.4, 0.08333), (0.1333, -0.4, 0.1667), (-0.1333, -0.4, 0.1667), (-0.1333, 0.4, 0.08333), (0.1333, 0.4, 0.08333), (-0.1333, -0.5, 0.25), (0.1333, -0.5, 0.25), (-0.1333, -0.5, 0.1667), (0.1333, -0.5, 0.1667), (-0.1333, 0.4, 0.1667), (0.1333, 0.4, 0.1667), (-0.1333, 0.5, 0.1667), (0.1333, 0.5, 0.1667), (0.1333, -0.08333, 0.25), (-0.1333, -0.1333, 0.25), (0.1333, 0.08333, 0.25), (-0.1333, 0.1333, 0.25)], [], [(122, 77, 76, 120), (94, 48, 6, 81), (125, 88, 40, 100), (108, 78, 77, 122), (88, 41, 5, 81), (91, 54, 10, 85), (53, 9, 15, 59), (86, 2, 9, 84), (117, 62, 69, 112), (77, 78, 12, 56), (12, 78, 31, 32), (49, 4, 13, 57), (74, 45, 14, 58), (46, 0, 45, 74), (79, 15, 35, 36), (72, 16, 17, 60), (67, 38, 16, 72), (5, 41, 43, 27), (51, 5, 18, 61), (62, 19, 21, 64), (10, 21, 25, 23), (55, 8, 22, 65), (24, 23, 25, 26), (21, 19, 26, 25), (39, 10, 23, 24), (27, 43, 44, 28), (26, 19, 39, 24), (18, 5, 27, 28), (42, 18, 28, 44), (29, 30, 32, 31), (40, 6, 30, 29), (6, 12, 32, 30), (2, 79, 36, 34), (33, 34, 36, 35), (9, 2, 34, 33), (15, 9, 33, 35), (115, 19, 62, 117), (97, 37, 20, 103), (95, 1, 11, 105), (29, 31, 78, 40), (42, 44, 43, 41), (98, 38, 67, 109), (109, 67, 68, 111), (10, 54, 64, 21), (54, 55, 65, 64), (20, 63, 65, 22), (63, 62, 64, 65), (3, 50, 60, 17), (50, 51, 61, 60), (101, 39, 19, 115), (68, 67, 72, 73), (42, 73, 61, 18), (73, 72, 60, 61), (100, 40, 78, 108), (47, 46, 74, 75), (79, 75, 59, 15), (75, 74, 58, 59), (6, 48, 56, 12), (48, 49, 57, 56), (11, 71, 57, 13), (71, 77, 56, 57), (37, 70, 63, 20), (70, 69, 62, 63), (7, 52, 58, 14), (52, 53, 59, 58), (83, 8, 55, 89), (89, 55, 54, 91), (1, 66, 71, 11), (66, 76, 77, 71), (80, 4, 49, 93), (93, 49, 48, 94), (96, 0, 46, 113), (113, 46, 47, 119), (50, 93, 94, 51), (3, 80, 93, 50), (52, 90, 92, 53), (90, 89, 91, 92), (7, 82, 90, 52), (82, 83, 89, 90), (39, 87, 85, 10), (87, 86, 84, 85), (53, 92, 84, 9), (92, 91, 85, 84), (40, 88, 81, 6), (102, 41, 88, 123), (123, 88, 125), (51, 94, 81, 5), (87, 124, 126, 86), (124, 123, 125, 126), (39, 101, 124, 87), (101, 102, 123, 124), (66, 114, 120, 76), (114, 113, 119, 120), (1, 95, 114, 66), (95, 96, 113, 114), (2, 99, 107, 79), (99, 100, 108, 107), (41, 102, 116, 42), (102, 101, 115, 116), (70, 110, 112, 69), (110, 109, 111, 112), (37, 97, 110, 70), (97, 98, 109, 110), (0, 96, 106, 45), (96, 95, 105, 106), (38, 98, 104, 16), (98, 97, 103, 104), (42, 116, 118, 73), (116, 115, 117, 118), (73, 118, 111, 68), (118, 117, 112, 111), (79, 107, 121, 75), (107, 108, 122, 121), (86, 126, 99, 2), (126, 125, 100, 99), (75, 121, 119, 47), (121, 122, 120, 119)])
_uv = me_belt.uv_layers.new(name='UVMap')
_uv.uv.foreach_set('vector', [0.3884, 0.6496, 0.3884, 0.6496, 0.3884, 0.6496, 0.3884, 0.6496, 0.3876, 0.7368, 0.3876, 0.7368, 0.3876, 0.7368, 0.3876, 0.7368, 0.3876, 0.7368, 0.3876, 0.7368, 0.3876, 0.7368, 0.3876, 0.7368, 0.3884, 0.6496, 0.3884, 0.6496, 0.3884, 0.6496, 0.3884, 0.6496, 0.3876, 0.7368, 0.3876, 0.7368, 0.3876, 0.7368, 0.3876, 0.7368, 0.3876, 0.7368, 0.3876, 0.7368, 0.3876, 0.7368, 0.3876, 0.7368, 0.3884, 0.6496, 0.3884, 0.6496, 0.3884, 0.6496, 0.3884, 0.6496, 0.3876, 0.7368, 0.3876, 0.7368, 0.3876, 0.7368, 0.3876, 0.7368, 0.3884, 0.6496, 0.3884, 0.6496, 0.3884, 0.6496, 0.3884, 0.6496, 0.3884, 0.6496, 0.3884, 0.6496, 0.3884, 0.6496, 0.3884, 0.6496, 0.3884, 0.6496, 0.3884, 0.6496, 0.3884, 0.6496, 0.3884, 0.6496, 0.1993, 0.6062, 0.1993, 0.6062, 0.1993, 0.6062, 0.1993, 0.6062, 0.1993, 0.6062, 0.1993, 0.6062, 0.1993, 0.6062, 0.1993, 0.6062, 0.1993, 0.6062, 0.1993, 0.6062, 0.1993, 0.6062, 0.1993, 0.6062, 0.3884, 0.6496, 0.3884, 0.6496, 0.3884, 0.6496, 0.3884, 0.6496, 0.1993, 0.6062, 0.1993, 0.6062, 0.1993, 0.6062, 0.1993, 0.6062, 0.1993, 0.6062, 0.1993, 0.6062, 0.1993, 0.6062, 0.1993, 0.6062, 0.3884, 0.6496, 0.3884, 0.6496, 0.3884, 0.6496, 0.3884, 0.6496, 0.3884, 0.6496, 0.3884, 0.6496, 0.3884, 0.6496, 0.3884, 0.6496, 0.3884, 0.6496, 0.3884, 0.6496, 0.3884, 0.6496, 0.3884, 0.6496, 0.3884, 0.6496, 0.3884, 0.6496, 0.3884, 0.6496, 0.3884, 0.6496, 0.1993, 0.6062, 0.1993, 0.6062, 0.1993, 0.6062, 0.1993, 0.6062, 0.3884, 0.6496, 0.3884, 0.6496, 0.3884, 0.6496, 0.3884, 0.6496, 0.3884, 0.6496, 0.3884, 0.6496, 0.3884, 0.6496, 0.3884, 0.6496, 0.3884, 0.6496, 0.3884, 0.6496, 0.3884, 0.6496, 0.3884, 0.6496, 0.3884, 0.6496, 0.3884, 0.6496, 0.3884, 0.6496, 0.3884, 0.6496, 0.3884, 0.6496, 0.3884, 0.6496, 0.3884, 0.6496, 0.3884, 0.6496, 0.3884, 0.6496, 0.3884, 0.6496, 0.3884, 0.6496, 0.3884, 0.6496, 0.3884, 0.6496, 0.3884, 0.6496, 0.3884, 0.6496, 0.3884, 0.6496, 0.3884, 0.6496, 0.3884, 0.6496, 0.3884, 0.6496, 0.3884, 0.6496, 0.3884, 0.6496, 0.3884, 0.6496, 0.3884, 0.6496, 0.3884, 0.6496, 0.3884, 0.6496, 0.3884, 0.6496, 0.3884, 0.6496, 0.3884, 0.6496, 0.3884, 0.6496, 0.3884, 0.6496, 0.3884, 0.6496, 0.3884, 0.6496, 0.3884, 0.6496, 0.3884, 0.6496, 0.3884, 0.6496, 0.3884, 0.6496, 0.3884, 0.6496, 0.3884, 0.6496, 0.3884, 0.6496, 0.3884, 0.6496, 0.3884, 0.6496, 0.3884, 0.6496, 0.3884, 0.6496, 0.3884, 0.6496, 0.3884, 0.6496, 0.3884, 0.6496, 0.3884, 0.6496, 0.3884, 0.6496, 0.01123, 0.6599, 0.01123, 0.6599, 0.01123, 0.6599, 0.01123, 0.6599, 0.01123, 0.6599, 0.01123, 0.6599, 0.01123, 0.6599, 0.01123, 0.6599, 0.3884, 0.6496, 0.3884, 0.6496, 0.3884, 0.6496, 0.3884, 0.6496, 0.3884, 0.6496, 0.3884, 0.6496, 0.3884, 0.6496, 0.3884, 0.6496, 0.1993, 0.6062, 0.1993, 0.6062, 0.1993, 0.6062, 0.1993, 0.6062, 0.3884, 0.6496, 0.3884, 0.6496, 0.3884, 0.6496, 0.3884, 0.6496, 0.3884, 0.6496, 0.3884, 0.6496, 0.3884, 0.6496, 0.3884, 0.6496, 0.3884, 0.6496, 0.3884, 0.6496, 0.3884, 0.6496, 0.3884, 0.6496, 0.1993, 0.6062, 0.1993, 0.6062, 0.1993, 0.6062, 0.1993, 0.6062, 0.3884, 0.6496, 0.3884, 0.6496, 0.3884, 0.6496, 0.3884, 0.6496, 0.1993, 0.6062, 0.1993, 0.6062, 0.1993, 0.6062, 0.1993, 0.6062, 0.3884, 0.6496, 0.3884, 0.6496, 0.3884, 0.6496, 0.3884, 0.6496, 0.3874, 0.7236, 0.3874, 0.7236, 0.3874, 0.7236, 0.3874, 0.7236, 0.3884, 0.6496, 0.3884, 0.6496, 0.3884, 0.6496, 0.3884, 0.6496, 0.3884, 0.6496, 0.3884, 0.6496, 0.3884, 0.6496, 0.3884, 0.6496, 0.3884, 0.6496, 0.3884, 0.6496, 0.3884, 0.6496, 0.3884, 0.6496, 0.3874, 0.7236, 0.3874, 0.7236, 0.3874, 0.7236, 0.3874, 0.7236, 0.3884, 0.6496, 0.3884, 0.6496, 0.3884, 0.6496, 0.3884, 0.6496, 0.3884, 0.6496, 0.3884, 0.6496, 0.3884, 0.6496, 0.3884, 0.6496, 0.3884, 0.6496, 0.3884, 0.6496, 0.3884, 0.6496, 0.3884, 0.6496, 0.3884, 0.6496, 0.3884, 0.6496, 0.3884, 0.6496, 0.3884, 0.6496, 0.3884, 0.6496, 0.3884, 0.6496, 0.3884, 0.6496, 0.3884, 0.6496, 0.1993, 0.6062, 0.1993, 0.6062, 0.1993, 0.6062, 0.1993, 0.6062, 0.3884, 0.6496, 0.3884, 0.6496, 0.3884, 0.6496, 0.3884, 0.6496, 0.1993, 0.6062, 0.1993, 0.6062, 0.1993, 0.6062, 0.1993, 0.6062, 0.3884, 0.6496, 0.3884, 0.6496, 0.3884, 0.6496, 0.3884, 0.6496, 0.1993, 0.6062, 0.1993, 0.6062, 0.1993, 0.6062, 0.1993, 0.6062, 0.3884, 0.6496, 0.3884, 0.6496, 0.3884, 0.6496, 0.3884, 0.6496, 0.1993, 0.6062, 0.1993, 0.6062, 0.1993, 0.6062, 0.1993, 0.6062, 0.3884, 0.6496, 0.3884, 0.6496, 0.3884, 0.6496, 0.3884, 0.6496, 0.1993, 0.6062, 0.1993, 0.6062, 0.1993, 0.6062, 0.1993, 0.6062, 0.3884, 0.6496, 0.3884, 0.6496, 0.3884, 0.6496, 0.3884, 0.6496, 0.1993, 0.6062, 0.1993, 0.6062, 0.1993, 0.6062, 0.1993, 0.6062, 0.3884, 0.6496, 0.3884, 0.6496, 0.3884, 0.6496, 0.3884, 0.6496, 0.1993, 0.6062, 0.1993, 0.6062, 0.1993, 0.6062, 0.1993, 0.6062, 0.3884, 0.6496, 0.3884, 0.6496, 0.3884, 0.6496, 0.3884, 0.6496, 0.3884, 0.6496, 0.3884, 0.6496, 0.3884, 0.6496, 0.3884, 0.6496, 0.1993, 0.6062, 0.1993, 0.6062, 0.1993, 0.6062, 0.1993, 0.6062, 0.3884, 0.6496, 0.3884, 0.6496, 0.3884, 0.6496, 0.3884, 0.6496, 0.3884, 0.6496, 0.3884, 0.6496, 0.3884, 0.6496, 0.3884, 0.6496, 0.1993, 0.6062, 0.1993, 0.6062, 0.1993, 0.6062, 0.1993, 0.6062, 0.1993, 0.6062, 0.1993, 0.6062, 0.1993, 0.6062, 0.1993, 0.6062, 0.3876, 0.7368, 0.3876, 0.7368, 0.3876, 0.7368, 0.3876, 0.7368, 0.3876, 0.7368, 0.3876, 0.7368, 0.3876, 0.7368, 0.3876, 0.7368, 0.3876, 0.7368, 0.3876, 0.7368, 0.3876, 0.7368, 0.3876, 0.7368, 0.3876, 0.7368, 0.3876, 0.7368, 0.3876, 0.7368, 0.3876, 0.7368, 0.3876, 0.7368, 0.3876, 0.7368, 0.3876, 0.7368, 0.3876, 0.7368, 0.3876, 0.7368, 0.3876, 0.7368, 0.3876, 0.7368, 0.3876, 0.7368, 0.3864, 0.6672, 0.3864, 0.6672, 0.3864, 0.6672, 0.3876, 0.7368, 0.3876, 0.7368, 0.3876, 0.7368, 0.3876, 0.7368, 0.3864, 0.6672, 0.3864, 0.6672, 0.3864, 0.6672, 0.3864, 0.6672, 0.3871, 0.7236, 0.3871, 0.7236, 0.3871, 0.7236, 0.3871, 0.7236, 0.3876, 0.7368, 0.3876, 0.7368, 0.3876, 0.7368, 0.3876, 0.7368, 0.3871, 0.7236, 0.3871, 0.7236, 0.3871, 0.7236, 0.3871, 0.7236, 0.3884, 0.6496, 0.3884, 0.6496, 0.3884, 0.6496, 0.3884, 0.6496, 0.3884, 0.6496, 0.3884, 0.6496, 0.3884, 0.6496, 0.3884, 0.6496, 0.1993, 0.6062, 0.1993, 0.6062, 0.1993, 0.6062, 0.1993, 0.6062, 0.1993, 0.6062, 0.1993, 0.6062, 0.1993, 0.6062, 0.1993, 0.6062, 0.3874, 0.7236, 0.3874, 0.7236, 0.3874, 0.7236, 0.3874, 0.7236, 0.3874, 0.7236, 0.3874, 0.7236, 0.3874, 0.7236, 0.3874, 0.7236, 0.3874, 0.7236, 0.3874, 0.7236, 0.3874, 0.7236, 0.3874, 0.7236, 0.3874, 0.7236, 0.3874, 0.7236, 0.3874, 0.7236, 0.3874, 0.7236, 0.3884, 0.6496, 0.3884, 0.6496, 0.3884, 0.6496, 0.3884, 0.6496, 0.3884, 0.6496, 0.3884, 0.6496, 0.3884, 0.6496, 0.3884, 0.6496, 0.1993, 0.6062, 0.1993, 0.6062, 0.1993, 0.6062, 0.1993, 0.6062, 0.1993, 0.6062, 0.1993, 0.6062, 0.1993, 0.6062, 0.1993, 0.6062, 0.01123, 0.6599, 0.01123, 0.6599, 0.01123, 0.6599, 0.01123, 0.6599, 0.01123, 0.6599, 0.01123, 0.6599, 0.01123, 0.6599, 0.01123, 0.6599, 0.01123, 0.6599, 0.01123, 0.6599, 0.01123, 0.6599, 0.01123, 0.6599, 0.01123, 0.6599, 0.01123, 0.6599, 0.01123, 0.6599, 0.01123, 0.6599, 0.3884, 0.6496, 0.3884, 0.6496, 0.3884, 0.6496, 0.3884, 0.6496, 0.3884, 0.6496, 0.3884, 0.6496, 0.3884, 0.6496, 0.3884, 0.6496, 0.3884, 0.6496, 0.3884, 0.6496, 0.3884, 0.6496, 0.3884, 0.6496, 0.3884, 0.6496, 0.3884, 0.6496, 0.3884, 0.6496, 0.3884, 0.6496, 0.3884, 0.6496, 0.3884, 0.6496, 0.3884, 0.6496, 0.3884, 0.6496, 0.3884, 0.6496, 0.3884, 0.6496, 0.3884, 0.6496, 0.3884, 0.6496, 0.3876, 0.7368, 0.3876, 0.7368, 0.3876, 0.7368, 0.3876, 0.7368, 0.3871, 0.7236, 0.3871, 0.7236, 0.3871, 0.7236, 0.3871, 0.7236, 0.3884, 0.6496, 0.3884, 0.6496, 0.3884, 0.6496, 0.3884, 0.6496, 0.3884, 0.6496, 0.3884, 0.6496, 0.3884, 0.6496, 0.3884, 0.6496])
me_belt.materials.append(mat_impmaterial)
me_belt.update()
me_belt_001 = bpy.data.meshes.new('Belt.001')
me_belt_001.from_pydata([(-0.4, -0.5, 0.25), (-0.4, -0.4, 0.35), (-0.4, -0.5, 0.35), (-0.4, -0.4, 0.25), (0.4, -0.4, 0.25), (0.4, -0.5, 0.25), (0.4, -0.4, 0.35), (0.4, -0.5, 0.35)], [], [(2, 0, 5, 7), (1, 2, 7, 6), (3, 1, 6, 4), (0, 3, 4, 5)])
_uv = me_belt_001.uv_layers.new(name='UVMap')
_uv.uv.foreach_set('vector', [0.3878, 0.7612, 0.3878, 0.7612, 0.3878, 0.7612, 0.3878, 0.7612, 0.3878, 0.7612, 0.3878, 0.7612, 0.3878, 0.7612, 0.3878, 0.7612, 0.3878, 0.7612, 0.3878, 0.7612, 0.3878, 0.7612, 0.3878, 0.7612, 0.3878, 0.7612, 0.3878, 0.7612, 0.3878, 0.7612, 0.3878, 0.7612])
me_belt_001.materials.append(mat_impmaterial)
me_belt_001.update()
me_leftside = bpy.data.meshes.new('LeftSide')
me_leftside.from_pydata([(-0.4, 0.4, 0.25), (-0.4, 0.5, 0.25), (0.4, 0.4, 0.35), (0.4, 0.5, 0.35), (-0.4, 0.4, 0.35), (-0.4, 0.5, 0.35), (0.4, 0.5, 0.25), (0.4, 0.4, 0.25)], [], [(4, 0, 7, 2), (1, 5, 3, 6), (5, 4, 2, 3), (0, 1, 6, 7)])
_uv = me_leftside.uv_layers.new(name='UVMap')
_uv.uv.foreach_set('vector', [0.3878, 0.7612, 0.3878, 0.7612, 0.3878, 0.7612, 0.3878, 0.7612, 0.3878, 0.7612, 0.3878, 0.7612, 0.3878, 0.7612, 0.3878, 0.7612, 0.3878, 0.7612, 0.3878, 0.7612, 0.3878, 0.7612, 0.3878, 0.7612, 0.3878, 0.7612, 0.3878, 0.7612, 0.3878, 0.7612, 0.3878, 0.7612])
me_leftside.materials.append(mat_impmaterial)
me_leftside.update()

# ---- objects
ob_grass_1x1 = bpy.data.objects.new('Grass 1x1', me_grass)
ob_miner = bpy.data.objects.new('Miner', me_miner)
ob_pipe = bpy.data.objects.new('Pipe', me_pipe)
ob_pipeend = bpy.data.objects.new('PipeEnd', me_pipeend)
ob_pipecenterfull = bpy.data.objects.new('PipeCenterFull', me_pipecenterfull)
ob_pipecenteropen = bpy.data.objects.new('PipeCenterOpen', me_pipecenteropen)
ob_temppositionforpipe = bpy.data.objects.new('TempPositionForPipe', me_grass_001)
ob_processor = bpy.data.objects.new('Processor', me_processor)
ob_storage = bpy.data.objects.new('Storage', me_storage)
ob_belt = bpy.data.objects.new('Belt', me_belt)
ob_rightside = bpy.data.objects.new('RightSide', me_belt_001)
ob_leftside = bpy.data.objects.new('LeftSide', me_leftside)

# ---- transforms, parenting, visibility, modifiers, constraints
ob_grass_1x1.location = (0.0, 0.0, 0.0)
ob_miner.location = (-2.0, 0.0, 0.0)
ob_pipe.location = (0.0, 0.0, 0.0)
ob_pipeend.parent = ob_pipe
ob_pipeend.location = (-0.47, 0.12, 0.57)
ob_pipeend.scale = (0.03, 0.03, 0.03)
ob_pipecenterfull.location = (0.0, 0.0, 0.0)
ob_pipecenteropen.location = (0.0, 0.0, 0.0)
ob_temppositionforpipe.location = (4.0, -1.788e-07, 0.0)
ob_temppositionforpipe.rotation_euler = (0.0, -0.0, 3.142)
ob_processor.location = (2.0, 0.0, 0.0)
ob_storage.location = (5.0, 0.0, 0.0)
ob_belt.location = (0.0, 2.0, 0.0)
ob_rightside.parent = ob_belt
ob_rightside.matrix_parent_inverse = Matrix(((1.0, -0.0, 0.0, -0.0), (-0.0, 1.0, -0.0, -2.0), (0.0, -0.0, 1.0, -0.0), (-0.0, 0.0, -0.0, 1.0)))
ob_rightside.location = (0.0, 2.0, 0.0)
ob_leftside.parent = ob_belt
ob_leftside.matrix_parent_inverse = Matrix(((1.0, -0.0, 0.0, -0.0), (-0.0, 1.0, -0.0, -2.0), (0.0, -0.0, 1.0, -0.0), (-0.0, 0.0, -0.0, 1.0)))
ob_leftside.location = (0.0, 2.0, 0.0)

# ---- collection membership
col_collection.objects.link(ob_grass_1x1)
col_collection.objects.link(ob_miner)
col_collection.objects.link(ob_pipe)
col_collection.objects.link(ob_pipeend)
col_collection.objects.link(ob_pipecenterfull)
col_collection.objects.link(ob_pipecenteropen)
col_collection.objects.link(ob_temppositionforpipe)
col_collection.objects.link(ob_processor)
col_collection.objects.link(ob_storage)
col_collection.objects.link(ob_belt)
col_collection.objects.link(ob_rightside)
col_collection.objects.link(ob_leftside)

# ---- scene / render settings (as saved in the file)
scene.frame_start = 1; scene.frame_end = 250; scene.frame_set(1)
scene.render.engine = 'BLENDER_EEVEE_NEXT'
bpy.context.view_layer.update()

# ---- added for rendering (the .blend has no active camera): camera
cam_auto = bpy.data.cameras.new('AutoCamera')
cam_auto.lens = 50.0
cam_auto.sensor_width = 36.0
cam_auto.clip_end = 1000.0
ob_auto_camera = bpy.data.objects.new('AutoCamera', cam_auto)
scene.collection.objects.link(ob_auto_camera)
ob_auto_camera.location = (10.2192, -10.563, 8.11933)
ob_auto_camera.rotation_euler = (1.09748, -7.21219e-08, 0.694738)
scene.camera = ob_auto_camera
bpy.context.view_layer.update()
